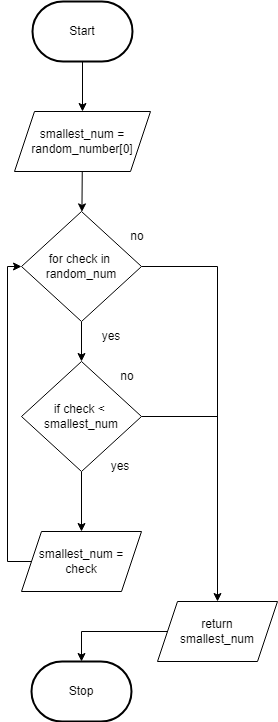

The diagram above was exported from draw.io. Its source (the exported page's mxGraphModel, read from the mxfile embedded in the PNG):
<mxGraphModel dx="1074" dy="1918" grid="1" gridSize="10" guides="1" tooltips="1" connect="1" arrows="1" fold="1" page="1" pageScale="1" pageWidth="827" pageHeight="1169" math="0" shadow="0">
  <root>
    <mxCell id="0" />
    <mxCell id="1" parent="0" />
    <mxCell id="314" value="" style="edgeStyle=none;html=1;" parent="1" source="3" target="313" edge="1">
      <mxGeometry relative="1" as="geometry" />
    </mxCell>
    <mxCell id="3" value="Start" style="strokeWidth=2;html=1;shape=mxgraph.flowchart.terminator;whiteSpace=wrap;" parent="1" vertex="1">
      <mxGeometry x="375" y="-1130" width="100" height="60" as="geometry" />
    </mxCell>
    <mxCell id="10" value="Stop" style="strokeWidth=2;html=1;shape=mxgraph.flowchart.terminator;whiteSpace=wrap;rounded=1;" parent="1" vertex="1">
      <mxGeometry x="374" y="-470" width="100" height="60" as="geometry" />
    </mxCell>
    <mxCell id="317" value="" style="edgeStyle=none;html=1;" parent="1" source="284" target="316" edge="1">
      <mxGeometry relative="1" as="geometry" />
    </mxCell>
    <mxCell id="324" style="edgeStyle=none;html=1;entryX=0.5;entryY=0;entryDx=0;entryDy=0;endArrow=classic;endFill=1;rounded=0;" parent="1" source="284" target="323" edge="1">
      <mxGeometry relative="1" as="geometry">
        <Array as="points">
          <mxPoint x="560" y="-865" />
        </Array>
      </mxGeometry>
    </mxCell>
    <mxCell id="284" value="for check in&amp;nbsp;&lt;br&gt;random_num" style="rhombus;whiteSpace=wrap;html=1;" parent="1" vertex="1">
      <mxGeometry x="364" y="-920" width="120" height="110" as="geometry" />
    </mxCell>
    <mxCell id="294" style="edgeStyle=none;html=1;entryX=0;entryY=0.5;entryDx=0;entryDy=0;rounded=0;exitX=0;exitY=0.5;exitDx=0;exitDy=0;" parent="1" source="311" target="284" edge="1">
      <mxGeometry relative="1" as="geometry">
        <Array as="points">
          <mxPoint x="350" y="-570" />
          <mxPoint x="350" y="-865" />
        </Array>
      </mxGeometry>
    </mxCell>
    <mxCell id="288" value="yes" style="text;html=1;strokeColor=none;fillColor=none;align=center;verticalAlign=middle;whiteSpace=wrap;rounded=0;" parent="1" vertex="1">
      <mxGeometry x="424" y="-810" width="60" height="30" as="geometry" />
    </mxCell>
    <mxCell id="293" value="no" style="text;html=1;strokeColor=none;fillColor=none;align=center;verticalAlign=middle;whiteSpace=wrap;rounded=0;" parent="1" vertex="1">
      <mxGeometry x="450" y="-910" width="60" height="30" as="geometry" />
    </mxCell>
    <mxCell id="311" value="smallest_num =&lt;br&gt;check" style="shape=parallelogram;perimeter=parallelogramPerimeter;whiteSpace=wrap;html=1;fixedSize=1;" parent="1" vertex="1">
      <mxGeometry x="364" y="-600" width="120" height="60" as="geometry" />
    </mxCell>
    <mxCell id="315" value="" style="edgeStyle=none;html=1;" parent="1" source="313" target="284" edge="1">
      <mxGeometry relative="1" as="geometry" />
    </mxCell>
    <mxCell id="313" value="smallest_num = random_number[0]" style="shape=parallelogram;perimeter=parallelogramPerimeter;whiteSpace=wrap;html=1;fixedSize=1;" parent="1" vertex="1">
      <mxGeometry x="357" y="-1020" width="136" height="60" as="geometry" />
    </mxCell>
    <mxCell id="321" style="edgeStyle=none;html=1;entryX=0.5;entryY=0;entryDx=0;entryDy=0;" parent="1" source="316" target="311" edge="1">
      <mxGeometry relative="1" as="geometry" />
    </mxCell>
    <mxCell id="322" style="edgeStyle=none;html=1;endArrow=none;endFill=0;" parent="1" source="316" edge="1">
      <mxGeometry relative="1" as="geometry">
        <mxPoint x="560" y="-715" as="targetPoint" />
      </mxGeometry>
    </mxCell>
    <mxCell id="316" value="if check &amp;lt;&amp;nbsp;&lt;br&gt;smallest_num" style="rhombus;whiteSpace=wrap;html=1;" parent="1" vertex="1">
      <mxGeometry x="364" y="-770" width="120" height="110" as="geometry" />
    </mxCell>
    <mxCell id="318" value="no" style="text;html=1;strokeColor=none;fillColor=none;align=center;verticalAlign=middle;whiteSpace=wrap;rounded=0;" parent="1" vertex="1">
      <mxGeometry x="440" y="-770" width="60" height="30" as="geometry" />
    </mxCell>
    <mxCell id="319" value="yes" style="text;html=1;strokeColor=none;fillColor=none;align=center;verticalAlign=middle;whiteSpace=wrap;rounded=0;" parent="1" vertex="1">
      <mxGeometry x="433" y="-680" width="60" height="30" as="geometry" />
    </mxCell>
    <mxCell id="326" style="edgeStyle=none;rounded=0;html=1;entryX=0.5;entryY=0;entryDx=0;entryDy=0;entryPerimeter=0;endArrow=classic;endFill=1;" parent="1" source="323" target="10" edge="1">
      <mxGeometry relative="1" as="geometry">
        <Array as="points">
          <mxPoint x="424" y="-500" />
        </Array>
      </mxGeometry>
    </mxCell>
    <mxCell id="323" value="return&lt;br&gt;smallest_num" style="shape=parallelogram;perimeter=parallelogramPerimeter;whiteSpace=wrap;html=1;fixedSize=1;" parent="1" vertex="1">
      <mxGeometry x="500" y="-530" width="120" height="60" as="geometry" />
    </mxCell>
  </root>
</mxGraphModel>